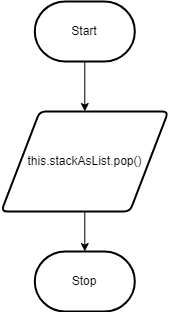

The diagram above was exported from draw.io. Its source (the exported page's mxGraphModel, read from the mxfile embedded in the PNG):
<mxGraphModel dx="1082" dy="1849" grid="1" gridSize="10" guides="1" tooltips="1" connect="1" arrows="1" fold="1" page="1" pageScale="1" pageWidth="850" pageHeight="1100" math="0" shadow="0">
  <root>
    <mxCell id="0" />
    <mxCell id="1" parent="0" />
    <mxCell id="2" value="" style="edgeStyle=none;html=1;" edge="1" parent="1" source="3">
      <mxGeometry relative="1" as="geometry">
        <mxPoint x="385.30999999999995" y="80" as="targetPoint" />
      </mxGeometry>
    </mxCell>
    <mxCell id="3" value="Start" style="strokeWidth=2;html=1;shape=mxgraph.flowchart.terminator;whiteSpace=wrap;" vertex="1" parent="1">
      <mxGeometry x="335.31" y="-30" width="100" height="60" as="geometry" />
    </mxCell>
    <mxCell id="4" value="Stop" style="strokeWidth=2;html=1;shape=mxgraph.flowchart.terminator;whiteSpace=wrap;" vertex="1" parent="1">
      <mxGeometry x="335.31" y="220" width="100" height="60" as="geometry" />
    </mxCell>
    <mxCell id="5" value="" style="edgeStyle=none;html=1;" edge="1" parent="1" source="6" target="4">
      <mxGeometry relative="1" as="geometry" />
    </mxCell>
    <mxCell id="6" value="this.stackAsList.pop()" style="shape=parallelogram;html=1;strokeWidth=2;perimeter=parallelogramPerimeter;whiteSpace=wrap;rounded=1;arcSize=12;size=0.23;" vertex="1" parent="1">
      <mxGeometry x="301.78999999999996" y="80" width="167.04" height="100" as="geometry" />
    </mxCell>
  </root>
</mxGraphModel>